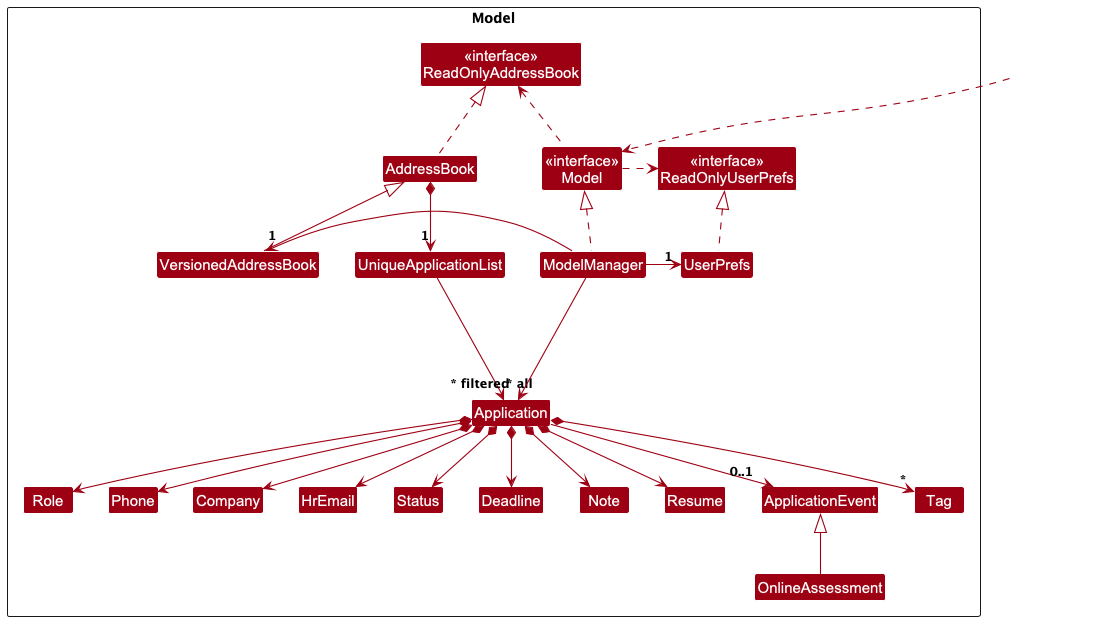

The diagram above was rendered by PlantUML. Its source (embedded in the PNG):
@startuml
!include style.puml
skinparam arrowThickness 1.1
skinparam arrowColor MODEL_COLOR
skinparam classBackgroundColor MODEL_COLOR

Package Model as ModelPackage <<Rectangle>>{
Class "<<interface>>\nReadOnlyAddressBook" as ReadOnlyAddressBook
Class "<<interface>>\nReadOnlyUserPrefs" as ReadOnlyUserPrefs
Class "<<interface>>\nModel" as Model
Class AddressBook
Class VersionedAddressBook
Class ModelManager
Class UserPrefs

Class UniqueApplicationList
Class Application
Class Company
Class HrEmail
Class Role
Class Phone
Class Status
Class Deadline
Class Note
Class Resume
Class ApplicationEvent
Class OnlineAssessment
Class Tag

Class I #FFFFFF
}

Class HiddenOutside #FFFFFF
HiddenOutside ..> Model

AddressBook .up.|> ReadOnlyAddressBook

VersionedAddressBook -up-|> AddressBook
ModelManager .up.|> Model
Model .right.> ReadOnlyUserPrefs
Model .left.> ReadOnlyAddressBook
ModelManager -left-> "1" VersionedAddressBook
ModelManager -right-> "1" UserPrefs
UserPrefs .up.|> ReadOnlyUserPrefs

AddressBook *--> "1" UniqueApplicationList
UniqueApplicationList --> "~* all" Application
Application *--> Role
Application *--> Phone
Application *--> HrEmail
Application *--> Company
Application *--> Status
Application *--> Deadline
Application *--> Note
Application *--> Resume
Application --> "0..1" ApplicationEvent
ApplicationEvent <|-- OnlineAssessment
Application *--> "*" Tag

Application -[hidden]up--> I
UniqueApplicationList -[hidden]right-> I

Role -[hidden]right-> Phone
Phone -[hidden]right-> Company
Company -[hidden]right-> HrEmail
HrEmail -[hidden]right-> Status
Status -[hidden]right-> Deadline
Deadline -[hidden]right-> Note
Note -[hidden]right-> Resume

ModelManager --> "~* filtered" Application
@enduml